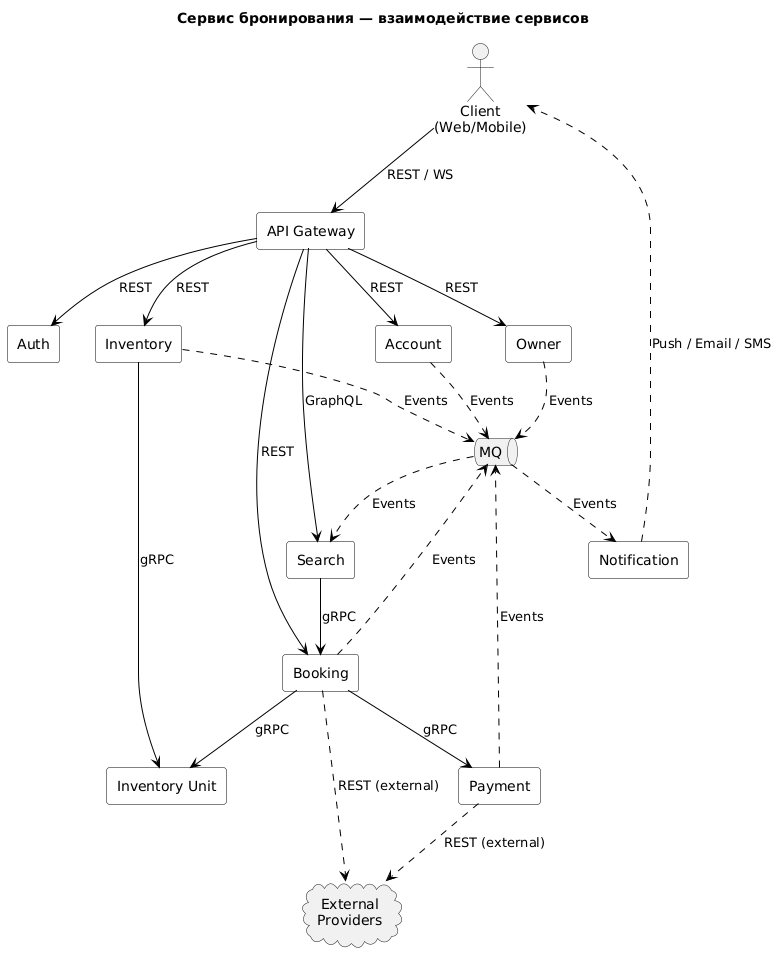

The diagram above was rendered by PlantUML. Its source (embedded in the PNG):
@startuml booking-architecture
title Сервис бронирования — взаимодействие сервисов

skinparam componentStyle rectangle
skinparam rectangle {
  BackgroundColor White
  BorderColor Black
}
skinparam ArrowColor Black
skinparam defaultTextAlignment center

actor "Client\n(Web/Mobile)" as Client

rectangle "API Gateway" as Gateway
rectangle "Auth" as Auth
rectangle "Account" as Account
rectangle "Owner" as Owner
rectangle "Inventory" as Inventory
rectangle "Inventory Unit" as Unit
rectangle "Search" as Search
rectangle "Booking" as Booking
rectangle "Payment" as Payment
rectangle "Notification" as Notification
queue "MQ" as MQ
cloud "External\nProviders" as Ext

' --- Client / Gateway ---
Client --> Gateway : REST / WS

' --- Gateway -> синхронные сервисы ---
Gateway --> Auth : REST
Gateway --> Account : REST
Gateway --> Owner : REST
Gateway --> Inventory : REST
Gateway --> Booking : REST
Gateway --> Search : GraphQL

' --- Синхронные внутренние (gRPC) ---
Search --> Booking : gRPC
Booking --> Payment : gRPC
Booking --> Unit : gRPC
Inventory --> Unit : gRPC

' --- События в брокер ---
Account ..> MQ : Events
Owner ..> MQ : Events
Inventory ..> MQ : Events
Booking ..> MQ : Events
Payment ..> MQ : Events

' --- Синхронизация read-model ---
MQ ..> Search : Events

' --- Нотификации ---
MQ ..> Notification : Events
Notification ..> Client : Push / Email / SMS

' --- Внешние интеграции ---
Payment ..> Ext : REST (external)
Booking ..> Ext : REST (external)

@enduml